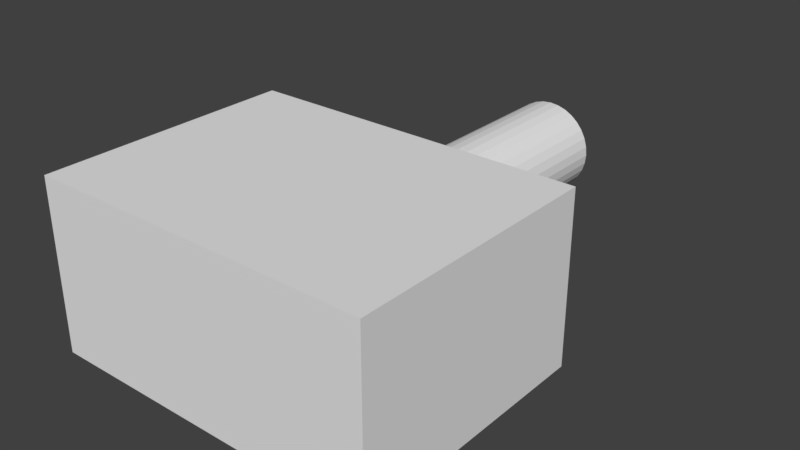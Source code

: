 # Source: TowerTurret.blend  (saved by Blender 2.79.0; exported with 4.5.12 LTS)
import bpy
from mathutils import Matrix  # noqa: F401  (used for matrix-valued properties, if any)

bpy.ops.wm.read_factory_settings(use_empty=True)
scene = bpy.context.scene
scene.name = 'Scene'

# ---- collections
col_collection_1 = bpy.data.collections.new('Collection 1'); scene.collection.children.link(col_collection_1)

# ---- materials (node trees are filled in below, after node groups)
mat_material = bpy.data.materials.new('Material')
mat_material.alpha_threshold = 0.0
mat_material.use_transparent_shadow = False
mat_material.roughness = 0.5
mat_material.line_color = (0.0, 0.0, 0.0, 1.0)

# ---- material node trees

# ---- world
world_world = bpy.data.worlds.new('World'); scene.world = world_world
world_world.color = (0.05088, 0.05088, 0.05088)
world_world.use_sun_shadow = False
world_world.sun_shadow_jitter_overblur = 0.0
world_world.cycles.sampling_method = 'MANUAL'

# ---- meshes
me_cylinder = bpy.data.meshes.new('Cylinder')
me_cylinder.from_pydata([(-5.038e-08, 1.859, 0.2733), (-2.41e-08, 0.1408, 0.2733), (0.05331, 1.859, 0.268), (0.05331, 0.1408, 0.268), (0.1046, 1.859, 0.2525), (0.1046, 0.1408, 0.2525), (0.1518, 1.859, 0.2272), (0.1518, 0.1408, 0.2272), (0.1932, 1.859, 0.1932), (0.1932, 0.1408, 0.1932), (0.2272, 1.859, 0.1518), (0.2272, 0.1408, 0.1518), (0.2525, 1.859, 0.1046), (0.2525, 0.1408, 0.1046), (0.268, 1.859, 0.05331), (0.268, 0.1408, 0.05331), (0.2733, 1.859, -5.215e-08), (0.2733, 0.1408, -8.196e-08), (0.268, 1.859, -0.05331), (0.268, 0.1408, -0.05331), (0.2525, 1.859, -0.1046), (0.2525, 0.1408, -0.1046), (0.2272, 1.859, -0.1518), (0.2272, 0.1408, -0.1518), (0.1932, 1.859, -0.1932), (0.1932, 0.1408, -0.1932), (0.1518, 1.859, -0.2272), (0.1518, 0.1408, -0.2272), (0.1046, 1.859, -0.2525), (0.1046, 0.1408, -0.2525), (0.05331, 1.859, -0.268), (0.05331, 0.1408, -0.268), (-5.768e-08, 1.859, -0.2733), (-3.117e-08, 0.1408, -0.2733), (-0.05331, 1.859, -0.268), (-0.05331, 0.1408, -0.268), (-0.1046, 1.859, -0.2525), (-0.1046, 0.1408, -0.2525), (-0.1518, 1.859, -0.2272), (-0.1518, 0.1408, -0.2272), (-0.1932, 1.859, -0.1932), (-0.1932, 0.1408, -0.1932), (-0.2272, 1.859, -0.1518), (-0.2272, 0.1408, -0.1518), (-0.2525, 1.859, -0.1046), (-0.2525, 0.1408, -0.1046), (-0.268, 1.859, -0.05331), (-0.268, 0.1408, -0.05331), (-0.2733, 1.859, 2.161e-07), (-0.2733, 0.1408, 1.863e-07), (-0.268, 1.859, 0.05331), (-0.268, 0.1408, 0.05331), (-0.2525, 1.859, 0.1046), (-0.2525, 0.1408, 0.1046), (-0.2272, 1.859, 0.1518), (-0.2272, 0.1408, 0.1518), (-0.1932, 1.859, 0.1932), (-0.1932, 0.1408, 0.1932), (-0.1518, 1.859, 0.2272), (-0.1518, 0.1408, 0.2272), (-0.1046, 1.859, 0.2525), (-0.1046, 0.1408, 0.2525), (-0.05331, 1.859, 0.268), (-0.05331, 0.1408, 0.268)], [], [(0, 1, 3, 2), (2, 3, 5, 4), (4, 5, 7, 6), (6, 7, 9, 8), (8, 9, 11, 10), (10, 11, 13, 12), (12, 13, 15, 14), (14, 15, 17, 16), (16, 17, 19, 18), (18, 19, 21, 20), (20, 21, 23, 22), (22, 23, 25, 24), (24, 25, 27, 26), (26, 27, 29, 28), (28, 29, 31, 30), (30, 31, 33, 32), (32, 33, 35, 34), (34, 35, 37, 36), (36, 37, 39, 38), (38, 39, 41, 40), (40, 41, 43, 42), (42, 43, 45, 44), (44, 45, 47, 46), (46, 47, 49, 48), (48, 49, 51, 50), (50, 51, 53, 52), (52, 53, 55, 54), (54, 55, 57, 56), (56, 57, 59, 58), (58, 59, 61, 60), (3, 1, 63, 61, 59, 57, 55, 53, 51, 49, 47, 45, 43, 41, 39, 37, 35, 33, 31, 29, 27, 25, 23, 21, 19, 17, 15, 13, 11, 9, 7, 5), (60, 61, 63, 62), (62, 63, 1, 0), (0, 2, 4, 6, 8, 10, 12, 14, 16, 18, 20, 22, 24, 26, 28, 30, 32, 34, 36, 38, 40, 42, 44, 46, 48, 50, 52, 54, 56, 58, 60, 62)])
me_cylinder.use_remesh_preserve_volume = False
me_cylinder.use_remesh_preserve_attributes = False
me_cylinder.use_mirror_vertex_groups = False
me_cylinder.update()
me_cube = bpy.data.meshes.new('Cube')
me_cube.from_pydata([(1.0, 0.5, -0.5), (1.0, -1.0, -0.5), (-1.0, -1.0, -0.5), (-1.0, 0.5, -0.5), (1.0, 0.5, 0.5), (1.0, -1.0, 0.5), (-1.0, -1.0, 0.5), (-1.0, 0.5, 0.5)], [], [(0, 1, 2, 3), (4, 7, 6, 5), (0, 4, 5, 1), (1, 5, 6, 2), (2, 6, 7, 3), (4, 0, 3, 7)])
me_cube.materials.append(mat_material)
me_cube.use_remesh_preserve_volume = False
me_cube.use_remesh_preserve_attributes = False
me_cube.use_mirror_vertex_groups = False
me_cube.update()

# ---- objects
ob_barrel = bpy.data.objects.new('Barrel', me_cylinder)
ob_turretbody = bpy.data.objects.new('TurretBody', me_cube)

# ---- transforms, parenting, visibility, modifiers, constraints
ob_barrel.location = (0.0, 0.0, 0.0)
ob_barrel.lineart.crease_threshold = 0.0
ob_turretbody.location = (0.0, 0.0, 0.0)
ob_turretbody.lock_rotations_4d = False
ob_turretbody.empty_display_type = 'ARROWS'
ob_turretbody.lineart.crease_threshold = 0.0

# ---- collection membership
col_collection_1.objects.link(ob_barrel)
col_collection_1.objects.link(ob_turretbody)

# ---- scene / render settings (as saved in the file)
scene.frame_start = 1; scene.frame_end = 250; scene.frame_set(1)
scene.render.engine = 'BLENDER_EEVEE_NEXT'
scene.render.resolution_percentage = 50
scene.render.dither_intensity = 0.0
scene.cycles.use_denoising = False
scene.cycles.samples = 128
scene.cycles.sampling_pattern = 'TABULATED_SOBOL'
scene.cycles.use_adaptive_sampling = False
scene.cycles.use_light_tree = False
scene.cycles.blur_glossy = 0.0
scene.cycles.sample_clamp_indirect = 0.0
scene.view_settings.view_transform = 'Standard'
bpy.context.view_layer.update()

# ---- added for rendering (the .blend has no active camera and no usable light): camera, sun
cam_auto = bpy.data.cameras.new('AutoCamera')
cam_auto.lens = 50.0
cam_auto.sensor_width = 36.0
cam_auto.clip_end = 1000.0
ob_auto_camera = bpy.data.objects.new('AutoCamera', cam_auto)
scene.collection.objects.link(ob_auto_camera)
ob_auto_camera.location = (3.35832, -3.60039, 2.68665)
ob_auto_camera.rotation_euler = (1.09748, -7.21219e-08, 0.694738)
scene.camera = ob_auto_camera
light_auto_sun = bpy.data.lights.new('AutoSun', 'SUN')
light_auto_sun.energy = 3.0
light_auto_sun.angle = 0.0523599
ob_auto_sun = bpy.data.objects.new('AutoSun', light_auto_sun)
scene.collection.objects.link(ob_auto_sun)
ob_auto_sun.rotation_euler = (0.872665, 0.174533, 0.523599)
bpy.context.view_layer.update()
